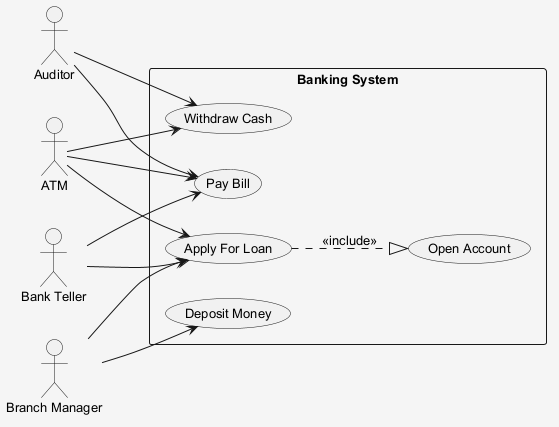

The diagram above was rendered by PlantUML. Its source (embedded in the PNG):
@startuml
skinparam shadowing false
skinparam backgroundColor #F5F5F5
skinparam defaultFontSize 13
left to right direction
actor "Branch Manager" as BranchManager
actor "Auditor" as Auditor
actor "ATM" as ATM
actor "Bank Teller" as BankTeller
rectangle "Banking System" {
  usecase "Withdraw Cash" as UC_WithdrawCash
  usecase "Apply For Loan" as UC_ApplyForLoan
  usecase "Deposit Money" as UC_DepositMoney
  usecase "Open Account" as UC_OpenAccount
  usecase "Pay Bill" as UC_PayBill
}
BranchManager --> UC_DepositMoney
BranchManager --> UC_ApplyForLoan
Auditor --> UC_PayBill
Auditor --> UC_WithdrawCash
ATM --> UC_ApplyForLoan
ATM --> UC_WithdrawCash
ATM --> UC_PayBill
BankTeller --> UC_PayBill
BankTeller --> UC_ApplyForLoan
UC_ApplyForLoan ..|> UC_OpenAccount : <<include>>
@enduml